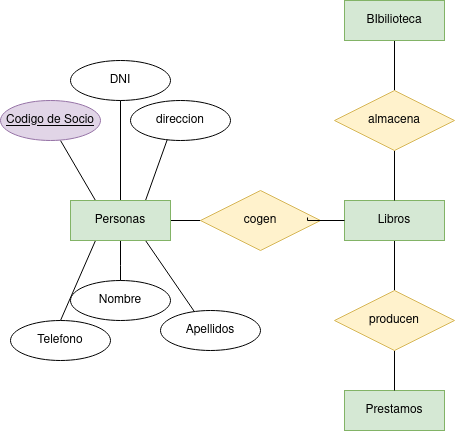

The diagram above was exported from draw.io. Its source (the exported page's mxGraphModel, read from the mxfile embedded in the PNG):
<mxGraphModel dx="1434" dy="752" grid="1" gridSize="10" guides="1" tooltips="1" connect="1" arrows="1" fold="1" page="1" pageScale="1" pageWidth="827" pageHeight="1169" math="0" shadow="0">
  <root>
    <mxCell id="0" />
    <mxCell id="1" parent="0" />
    <mxCell id="Nga69szwNT2FHX38_hGU-11" style="edgeStyle=orthogonalEdgeStyle;rounded=0;orthogonalLoop=1;jettySize=auto;html=1;exitX=0.5;exitY=1;exitDx=0;exitDy=0;endArrow=none;endFill=0;" edge="1" parent="1" source="Nga69szwNT2FHX38_hGU-2" target="Nga69szwNT2FHX38_hGU-8">
      <mxGeometry relative="1" as="geometry" />
    </mxCell>
    <mxCell id="Nga69szwNT2FHX38_hGU-2" value="Libros" style="whiteSpace=wrap;html=1;align=center;fillColor=#d5e8d4;strokeColor=#82b366;" vertex="1" parent="1">
      <mxGeometry x="364" y="360" width="100" height="40" as="geometry" />
    </mxCell>
    <mxCell id="Nga69szwNT2FHX38_hGU-14" style="edgeStyle=orthogonalEdgeStyle;rounded=0;orthogonalLoop=1;jettySize=auto;html=1;exitX=1;exitY=0.5;exitDx=0;exitDy=0;entryX=0;entryY=0.5;entryDx=0;entryDy=0;endArrow=none;endFill=0;" edge="1" parent="1" source="Nga69szwNT2FHX38_hGU-3" target="Nga69szwNT2FHX38_hGU-6">
      <mxGeometry relative="1" as="geometry" />
    </mxCell>
    <mxCell id="Nga69szwNT2FHX38_hGU-15" style="rounded=0;orthogonalLoop=1;jettySize=auto;html=1;exitX=0.25;exitY=0;exitDx=0;exitDy=0;endArrow=none;endFill=0;" edge="1" parent="1" source="Nga69szwNT2FHX38_hGU-3">
      <mxGeometry relative="1" as="geometry">
        <mxPoint x="80" y="300" as="targetPoint" />
      </mxGeometry>
    </mxCell>
    <mxCell id="Nga69szwNT2FHX38_hGU-17" style="edgeStyle=orthogonalEdgeStyle;rounded=0;orthogonalLoop=1;jettySize=auto;html=1;exitX=0.5;exitY=0;exitDx=0;exitDy=0;endArrow=none;endFill=0;" edge="1" parent="1" source="Nga69szwNT2FHX38_hGU-3">
      <mxGeometry relative="1" as="geometry">
        <mxPoint x="140" y="250" as="targetPoint" />
      </mxGeometry>
    </mxCell>
    <mxCell id="Nga69szwNT2FHX38_hGU-19" style="rounded=0;orthogonalLoop=1;jettySize=auto;html=1;exitX=0.75;exitY=0;exitDx=0;exitDy=0;endArrow=none;endFill=0;" edge="1" parent="1" source="Nga69szwNT2FHX38_hGU-3">
      <mxGeometry relative="1" as="geometry">
        <mxPoint x="190" y="290" as="targetPoint" />
      </mxGeometry>
    </mxCell>
    <mxCell id="Nga69szwNT2FHX38_hGU-27" style="rounded=0;orthogonalLoop=1;jettySize=auto;html=1;exitX=0.25;exitY=1;exitDx=0;exitDy=0;endArrow=none;endFill=0;" edge="1" parent="1" source="Nga69szwNT2FHX38_hGU-3">
      <mxGeometry relative="1" as="geometry">
        <mxPoint x="80" y="480" as="targetPoint" />
      </mxGeometry>
    </mxCell>
    <mxCell id="Nga69szwNT2FHX38_hGU-29" style="edgeStyle=orthogonalEdgeStyle;rounded=0;orthogonalLoop=1;jettySize=auto;html=1;exitX=0.5;exitY=1;exitDx=0;exitDy=0;endArrow=none;endFill=0;" edge="1" parent="1" source="Nga69szwNT2FHX38_hGU-3">
      <mxGeometry relative="1" as="geometry">
        <mxPoint x="140" y="450" as="targetPoint" />
      </mxGeometry>
    </mxCell>
    <mxCell id="Nga69szwNT2FHX38_hGU-32" style="rounded=0;orthogonalLoop=1;jettySize=auto;html=1;exitX=0.75;exitY=1;exitDx=0;exitDy=0;endArrow=none;endFill=0;" edge="1" parent="1" source="Nga69szwNT2FHX38_hGU-3">
      <mxGeometry relative="1" as="geometry">
        <mxPoint x="220" y="480" as="targetPoint" />
      </mxGeometry>
    </mxCell>
    <mxCell id="Nga69szwNT2FHX38_hGU-3" value="Personas" style="whiteSpace=wrap;html=1;align=center;fillColor=#d5e8d4;strokeColor=#82b366;" vertex="1" parent="1">
      <mxGeometry x="90" y="360" width="100" height="40" as="geometry" />
    </mxCell>
    <mxCell id="Nga69szwNT2FHX38_hGU-9" style="edgeStyle=orthogonalEdgeStyle;rounded=0;orthogonalLoop=1;jettySize=auto;html=1;exitX=0.5;exitY=1;exitDx=0;exitDy=0;endArrow=none;endFill=0;" edge="1" parent="1" source="Nga69szwNT2FHX38_hGU-4" target="Nga69szwNT2FHX38_hGU-7">
      <mxGeometry relative="1" as="geometry" />
    </mxCell>
    <mxCell id="Nga69szwNT2FHX38_hGU-4" value="BIbilioteca" style="whiteSpace=wrap;html=1;align=center;fillColor=#d5e8d4;strokeColor=#82b366;" vertex="1" parent="1">
      <mxGeometry x="364" y="160" width="100" height="40" as="geometry" />
    </mxCell>
    <mxCell id="Nga69szwNT2FHX38_hGU-5" value="Prestamos" style="whiteSpace=wrap;html=1;align=center;fillColor=#d5e8d4;strokeColor=#82b366;" vertex="1" parent="1">
      <mxGeometry x="364" y="550" width="100" height="40" as="geometry" />
    </mxCell>
    <mxCell id="Nga69szwNT2FHX38_hGU-6" value="cogen" style="shape=rhombus;perimeter=rhombusPerimeter;whiteSpace=wrap;html=1;align=center;fillColor=#fff2cc;strokeColor=#d6b656;" vertex="1" parent="1">
      <mxGeometry x="220" y="350" width="120" height="60" as="geometry" />
    </mxCell>
    <mxCell id="Nga69szwNT2FHX38_hGU-10" style="edgeStyle=orthogonalEdgeStyle;rounded=0;orthogonalLoop=1;jettySize=auto;html=1;exitX=0.5;exitY=1;exitDx=0;exitDy=0;endArrow=none;endFill=0;" edge="1" parent="1" source="Nga69szwNT2FHX38_hGU-7" target="Nga69szwNT2FHX38_hGU-2">
      <mxGeometry relative="1" as="geometry" />
    </mxCell>
    <mxCell id="Nga69szwNT2FHX38_hGU-7" value="almacena" style="shape=rhombus;perimeter=rhombusPerimeter;whiteSpace=wrap;html=1;align=center;fillColor=#fff2cc;strokeColor=#d6b656;" vertex="1" parent="1">
      <mxGeometry x="354" y="250" width="120" height="60" as="geometry" />
    </mxCell>
    <mxCell id="Nga69szwNT2FHX38_hGU-12" style="edgeStyle=orthogonalEdgeStyle;rounded=0;orthogonalLoop=1;jettySize=auto;html=1;exitX=0.5;exitY=1;exitDx=0;exitDy=0;endArrow=none;endFill=0;" edge="1" parent="1" source="Nga69szwNT2FHX38_hGU-8" target="Nga69szwNT2FHX38_hGU-5">
      <mxGeometry relative="1" as="geometry" />
    </mxCell>
    <mxCell id="Nga69szwNT2FHX38_hGU-8" value="producen" style="shape=rhombus;perimeter=rhombusPerimeter;whiteSpace=wrap;html=1;align=center;fillColor=#fff2cc;strokeColor=#d6b656;" vertex="1" parent="1">
      <mxGeometry x="354" y="450" width="120" height="60" as="geometry" />
    </mxCell>
    <mxCell id="Nga69szwNT2FHX38_hGU-13" style="edgeStyle=orthogonalEdgeStyle;rounded=0;orthogonalLoop=1;jettySize=auto;html=1;exitX=0;exitY=0.5;exitDx=0;exitDy=0;entryX=0.892;entryY=0.45;entryDx=0;entryDy=0;entryPerimeter=0;endArrow=none;endFill=0;" edge="1" parent="1" source="Nga69szwNT2FHX38_hGU-2" target="Nga69szwNT2FHX38_hGU-6">
      <mxGeometry relative="1" as="geometry" />
    </mxCell>
    <mxCell id="Nga69szwNT2FHX38_hGU-16" value="&lt;u&gt;Codigo de Socio&lt;/u&gt;" style="ellipse;whiteSpace=wrap;html=1;align=center;fillColor=#e1d5e7;strokeColor=#9673a6;" vertex="1" parent="1">
      <mxGeometry x="20" y="260" width="100" height="40" as="geometry" />
    </mxCell>
    <mxCell id="Nga69szwNT2FHX38_hGU-18" value="DNI" style="ellipse;whiteSpace=wrap;html=1;align=center;" vertex="1" parent="1">
      <mxGeometry x="90" y="220" width="100" height="40" as="geometry" />
    </mxCell>
    <mxCell id="Nga69szwNT2FHX38_hGU-20" value="direccion" style="ellipse;whiteSpace=wrap;html=1;align=center;" vertex="1" parent="1">
      <mxGeometry x="150" y="260" width="100" height="40" as="geometry" />
    </mxCell>
    <mxCell id="Nga69szwNT2FHX38_hGU-28" value="Telefono" style="ellipse;whiteSpace=wrap;html=1;align=center;" vertex="1" parent="1">
      <mxGeometry x="30" y="480" width="100" height="40" as="geometry" />
    </mxCell>
    <mxCell id="Nga69szwNT2FHX38_hGU-31" value="Nombre" style="ellipse;whiteSpace=wrap;html=1;align=center;" vertex="1" parent="1">
      <mxGeometry x="90" y="440" width="100" height="40" as="geometry" />
    </mxCell>
    <mxCell id="Nga69szwNT2FHX38_hGU-33" value="Apellidos" style="ellipse;whiteSpace=wrap;html=1;align=center;" vertex="1" parent="1">
      <mxGeometry x="180" y="470" width="100" height="40" as="geometry" />
    </mxCell>
  </root>
</mxGraphModel>